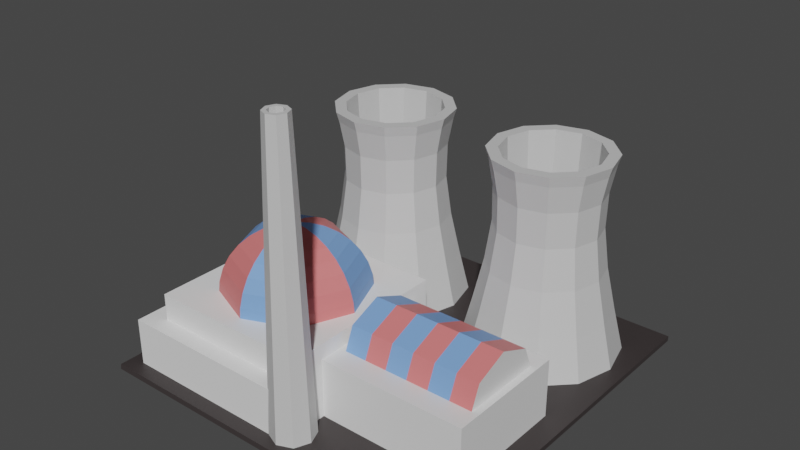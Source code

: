 # Source: PowerPlant.blend  (saved by Blender 2.93.21; exported with 4.5.12 LTS)
import bpy
from mathutils import Matrix  # noqa: F401  (used for matrix-valued properties, if any)

bpy.ops.wm.read_factory_settings(use_empty=True)
scene = bpy.context.scene
scene.name = 'Scene'

# ---- collections
col_collection = bpy.data.collections.new('Collection'); scene.collection.children.link(col_collection)

# ---- materials (node trees are filled in below, after node groups)
mat_material_004 = bpy.data.materials.new('Material.004')
mat_material_004.use_transparent_shadow = False
mat_material_001 = bpy.data.materials.new('Material.001')
mat_material_001.use_transparent_shadow = False
mat_material_002 = bpy.data.materials.new('Material.002')
mat_material_002.use_transparent_shadow = False
mat_material_003 = bpy.data.materials.new('Material.003')
mat_material_003.use_transparent_shadow = False
mat_material_005 = bpy.data.materials.new('Material.005')
mat_material_005.use_transparent_shadow = False
mat_material = bpy.data.materials.new('Material')
mat_material.alpha_threshold = 0.0
mat_material.use_transparent_shadow = False
mat_material.line_color = (0.0, 0.0, 0.0, 1.0)

# ---- material node trees
mat_material_004.use_nodes = True; mat_material_004.node_tree.nodes.clear()
_N = mat_material_004.node_tree.nodes; _L = mat_material_004.node_tree.links
n0 = _N.new('ShaderNodeBsdfPrincipled'); n0.name = 'Principled BSDF'; n0.location = (10, 300)
n0.distribution = 'GGX'
n0.subsurface_method = 'BURLEY'
n0.inputs[0].default_value = (0.03989, 0.03255, 0.03255, 1.0)
n0.inputs[3].default_value = 1.45
n0.inputs[27].default_value = (0.0, 0.0, 0.0, 1.0)
n0.inputs[28].default_value = 1.0
n1 = _N.new('ShaderNodeOutputMaterial'); n1.name = 'Material Output'; n1.location = (300, 300)
_L.new(n0.outputs[0], n1.inputs[0])
n1.is_active_output = True
mat_material_001.use_nodes = True; mat_material_001.node_tree.nodes.clear()
_N = mat_material_001.node_tree.nodes; _L = mat_material_001.node_tree.links
n0 = _N.new('ShaderNodeBsdfPrincipled'); n0.name = 'Principled BSDF'; n0.location = (10, 300)
n0.distribution = 'GGX'
n0.subsurface_method = 'BURLEY'
n0.inputs[0].default_value = (0.7454, 0.1878, 0.1878, 1.0)
n0.inputs[3].default_value = 1.45
n0.inputs[27].default_value = (0.0, 0.0, 0.0, 1.0)
n0.inputs[28].default_value = 1.0
n1 = _N.new('ShaderNodeOutputMaterial'); n1.name = 'Material Output'; n1.location = (300, 300)
_L.new(n0.outputs[0], n1.inputs[0])
n1.is_active_output = True
mat_material_002.use_nodes = True; mat_material_002.node_tree.nodes.clear()
_N = mat_material_002.node_tree.nodes; _L = mat_material_002.node_tree.links
n0 = _N.new('ShaderNodeBsdfPrincipled'); n0.name = 'Principled BSDF'; n0.location = (10, 300)
n0.distribution = 'GGX'
n0.subsurface_method = 'BURLEY'
n0.inputs[0].default_value = (0.1878, 0.3613, 0.7454, 1.0)
n0.inputs[3].default_value = 1.45
n0.inputs[27].default_value = (0.0, 0.0, 0.0, 1.0)
n0.inputs[28].default_value = 1.0
n1 = _N.new('ShaderNodeOutputMaterial'); n1.name = 'Material Output'; n1.location = (300, 300)
_L.new(n0.outputs[0], n1.inputs[0])
n1.is_active_output = True
mat_material_003.use_nodes = True; mat_material_003.node_tree.nodes.clear()
_N = mat_material_003.node_tree.nodes; _L = mat_material_003.node_tree.links
n0 = _N.new('ShaderNodeBsdfPrincipled'); n0.name = 'Principled BSDF'; n0.location = (10, 300)
n0.distribution = 'GGX'
n0.subsurface_method = 'BURLEY'
n0.inputs[0].default_value = (0.855, 0.855, 0.855, 1.0)
n0.inputs[3].default_value = 1.45
n0.inputs[27].default_value = (0.0, 0.0, 0.0, 1.0)
n0.inputs[28].default_value = 1.0
n1 = _N.new('ShaderNodeOutputMaterial'); n1.name = 'Material Output'; n1.location = (300, 300)
_L.new(n0.outputs[0], n1.inputs[0])
n1.is_active_output = True
mat_material_005.use_nodes = True; mat_material_005.node_tree.nodes.clear()
_N = mat_material_005.node_tree.nodes; _L = mat_material_005.node_tree.links
n0 = _N.new('ShaderNodeBsdfPrincipled'); n0.name = 'Principled BSDF'; n0.location = (10, 300)
n0.distribution = 'GGX'
n0.subsurface_method = 'BURLEY'
n0.inputs[0].default_value = (0.6105, 0.6105, 0.6105, 1.0)
n0.inputs[3].default_value = 1.45
n0.inputs[27].default_value = (0.0, 0.0, 0.0, 1.0)
n0.inputs[28].default_value = 1.0
n1 = _N.new('ShaderNodeOutputMaterial'); n1.name = 'Material Output'; n1.location = (300, 300)
_L.new(n0.outputs[0], n1.inputs[0])
n1.is_active_output = True
mat_material.use_nodes = True; mat_material.node_tree.nodes.clear()
_N = mat_material.node_tree.nodes; _L = mat_material.node_tree.links
n0 = _N.new('ShaderNodeOutputMaterial'); n0.name = 'Material Output'; n0.location = (300, 300)
n1 = _N.new('ShaderNodeBsdfPrincipled'); n1.name = 'Principled BSDF'; n1.location = (10, 300)
n1.distribution = 'GGX'
n1.subsurface_method = 'BURLEY'
n1.inputs[2].default_value = 0.4
n1.inputs[3].default_value = 1.45
n1.inputs[27].default_value = (0.0, 0.0, 0.0, 1.0)
n1.inputs[28].default_value = 1.0
_L.new(n1.outputs[0], n0.inputs[0])
n0.is_active_output = True

# ---- world
world_world = bpy.data.worlds.new('World'); scene.world = world_world
world_world.use_nodes = True; world_world.node_tree.nodes.clear()
_N = world_world.node_tree.nodes; _L = world_world.node_tree.links
n0 = _N.new('ShaderNodeOutputWorld'); n0.name = 'World Output'; n0.location = (300, 300)
n1 = _N.new('ShaderNodeBackground'); n1.name = 'Background'; n1.location = (10, 300)
n1.inputs[0].default_value = (0.05088, 0.05088, 0.05088, 1.0)
_L.new(n1.outputs[0], n0.inputs[0])
n0.is_active_output = True
world_world.color = (0.05088, 0.05088, 0.05088)
world_world.use_sun_shadow = False
world_world.sun_shadow_jitter_overblur = 0.0

# ---- meshes
me_plane = bpy.data.meshes.new('Plane')
me_plane.from_pydata([(-1.0, -1.0, 0.0), (1.0, -1.0, 0.0), (-1.0, 1.0, 0.0), (1.0, 1.0, 0.0), (-1.002, 1.006, 0.07585), (-1.002, -0.9945, 0.07585), (0.9983, -0.9945, 0.07585), (0.9983, 1.006, 0.07585)], [], [(0, 2, 3, 1), (5, 6, 7, 4), (1, 3, 7, 6), (2, 0, 5, 4), (3, 2, 4, 7), (0, 1, 6, 5)])
_uv = me_plane.uv_layers.new(name='UVMap')
_uv.uv.foreach_set('vector', [0.0, 0.0, 0.0, 1.0, 1.0, 1.0, 1.0, 0.0, 0.0, 0.0, 1.0, 0.0, 1.0, 1.0, 0.0, 1.0, 1.0, 0.0, 1.0, 1.0, 1.0, 1.0, 1.0, 0.0, 0.0, 1.0, 0.0, 0.0, 0.0, 0.0, 0.0, 1.0, 1.0, 1.0, 0.0, 1.0, 0.0, 1.0, 1.0, 1.0, 0.0, 0.0, 1.0, 0.0, 1.0, 0.0, 0.0, 0.0])
me_plane.materials.append(mat_material_004)
me_plane.use_remesh_fix_poles = True
me_plane.use_remesh_preserve_attributes = False
me_plane.update()
me_cube_001 = bpy.data.meshes.new('Cube.001')
me_cube_001.from_pydata([(-0.8741, -1.03, 0.0), (-0.8741, -1.03, 2.0), (-0.8741, 0.784, 0.0), (-0.8741, 0.784, 2.0), (0.8741, -1.03, 0.0), (0.8741, -1.03, 2.0), (0.8741, 0.784, 0.0), (0.8741, 0.784, 2.0), (0.003203, 0.1654, 3.61), (0.003203, 0.295, 3.438), (0.003203, 0.4087, 3.207), (0.003203, 0.502, 2.926), (0.003203, 0.5713, 2.605), (0.003203, 0.6139, 2.257), (0.003203, 0.6283, 1.894), (0.1067, -0.01816, 3.715), (0.2061, 0.08132, 3.61), (0.2978, 0.173, 3.438), (0.3782, 0.2534, 3.207), (0.4441, 0.3193, 2.926), (0.4931, 0.3683, 2.605), (0.5233, 0.3985, 2.257), (0.5335, 0.4087, 1.894), (0.1495, -0.1216, 3.715), (0.2902, -0.1216, 3.61), (0.4199, -0.1216, 3.438), (0.5335, -0.1216, 3.207), (0.6268, -0.1216, 2.926), (0.6961, -0.1216, 2.605), (0.7387, -0.1216, 2.257), (0.7532, -0.1216, 1.894), (0.1067, -0.2251, 3.715), (0.2061, -0.3245, 3.61), (0.2978, -0.4162, 3.438), (0.3782, -0.4966, 3.207), (0.4441, -0.5625, 2.926), (0.4931, -0.6115, 2.605), (0.5233, -0.6417, 2.257), (0.5335, -0.6519, 1.894), (0.003203, -0.1216, 3.751), (0.003203, -0.2679, 3.715), (0.003203, -0.4086, 3.61), (0.003203, -0.5383, 3.438), (0.003203, -0.6519, 3.207), (0.003203, -0.7452, 2.926), (0.003203, -0.8145, 2.605), (0.003203, -0.8572, 2.257), (0.003203, -0.8716, 1.894), (-0.1003, -0.2251, 3.715), (-0.1997, -0.3245, 3.61), (-0.2914, -0.4162, 3.438), (-0.3718, -0.4966, 3.207), (-0.4377, -0.5625, 2.926), (-0.4867, -0.6115, 2.605), (-0.5169, -0.6417, 2.257), (-0.5271, -0.6519, 1.894), (-0.1431, -0.1216, 3.715), (-0.2838, -0.1216, 3.61), (-0.4134, -0.1216, 3.438), (-0.5271, -0.1216, 3.207), (-0.6204, -0.1216, 2.926), (-0.6897, -0.1216, 2.605), (-0.7323, -0.1216, 2.257), (-0.7468, -0.1216, 1.894), (-0.1003, -0.01816, 3.715), (-0.1997, 0.08132, 3.61), (-0.2914, 0.173, 3.438), (-0.3718, 0.2534, 3.207), (-0.4377, 0.3193, 2.926), (-0.4867, 0.3683, 2.605), (-0.5169, 0.3985, 2.257), (-0.5271, 0.4087, 1.894), (0.003203, 0.0247, 3.715)], [], [(0, 1, 3, 2), (2, 3, 7, 6), (6, 7, 5, 4), (4, 5, 1, 0), (2, 6, 4, 0), (7, 3, 1, 5), (11, 10, 18, 19), (12, 11, 19, 20), (13, 12, 20, 21), (14, 13, 21, 22), (72, 39, 15), (8, 72, 15, 16), (9, 8, 16, 17), (10, 9, 17, 18), (18, 17, 25, 26), (19, 18, 26, 27), (20, 19, 27, 28), (21, 20, 28, 29), (22, 21, 29, 30), (15, 39, 23), (16, 15, 23, 24), (17, 16, 24, 25), (30, 29, 37, 38), (23, 39, 31), (24, 23, 31, 32), (25, 24, 32, 33), (26, 25, 33, 34), (27, 26, 34, 35), (28, 27, 35, 36), (29, 28, 36, 37), (35, 34, 43, 44), (36, 35, 44, 45), (37, 36, 45, 46), (38, 37, 46, 47), (31, 39, 40), (32, 31, 40, 41), (33, 32, 41, 42), (34, 33, 42, 43), (40, 39, 48), (41, 40, 48, 49), (42, 41, 49, 50), (43, 42, 50, 51), (44, 43, 51, 52), (45, 44, 52, 53), (46, 45, 53, 54), (47, 46, 54, 55), (52, 51, 59, 60), (53, 52, 60, 61), (54, 53, 61, 62), (55, 54, 62, 63), (48, 39, 56), (49, 48, 56, 57), (50, 49, 57, 58), (51, 50, 58, 59), (57, 56, 64, 65), (58, 57, 65, 66), (59, 58, 66, 67), (60, 59, 67, 68), (61, 60, 68, 69), (62, 61, 69, 70), (63, 62, 70, 71), (56, 39, 64), (69, 68, 11, 12), (70, 69, 12, 13), (71, 70, 13, 14), (64, 39, 72), (65, 64, 72, 8), (66, 65, 8, 9), (67, 66, 9, 10), (68, 67, 10, 11)])
me_cube_001.polygons.foreach_set('material_index', [2, 2, 2, 2, 0, 2, 0, 0, 0, 0, 0, 0, 0, 0, 1, 1, 1, 1, 1, 1, 1, 1, 0, 0, 0, 0, 0, 0, 0, 0, 1, 1, 1, 1, 1, 1, 1, 1, 0, 0, 0, 0, 0, 0, 0, 0, 1, 1, 1, 1, 1, 1, 1, 1, 0, 0, 0, 0, 0, 0, 0, 0, 1, 1, 1, 1, 1, 1, 1, 1])
_uv = me_cube_001.uv_layers.new(name='UVMap')
_uv.uv.foreach_set('vector', [0.375, 0.0, 0.625, 0.0, 0.625, 0.25, 0.375, 0.25, 0.375, 0.25, 0.625, 0.25, 0.625, 0.5, 0.375, 0.5, 0.375, 0.5, 0.625, 0.5, 0.625, 0.75, 0.375, 0.75, 0.375, 0.75, 0.625, 0.75, 0.625, 1.0, 0.375, 1.0, 0.125, 0.5, 0.375, 0.5, 0.375, 0.75, 0.125, 0.75, 0.625, 0.5, 0.875, 0.5, 0.875, 0.75, 0.625, 0.75, 0.75, 0.6875, 0.75, 0.75, 0.625, 0.75, 0.625, 0.6875, 0.75, 0.625, 0.75, 0.6875, 0.625, 0.6875, 0.625, 0.625, 0.75, 0.5625, 0.75, 0.625, 0.625, 0.625, 0.625, 0.5625, 0.75, 0.5, 0.75, 0.5625, 0.625, 0.5625, 0.625, 0.5, 0.75, 0.9375, 0.6875, 1.0, 0.625, 0.9375, 0.75, 0.875, 0.75, 0.9375, 0.625, 0.9375, 0.625, 0.875, 0.75, 0.8125, 0.75, 0.875, 0.625, 0.875, 0.625, 0.8125, 0.75, 0.75, 0.75, 0.8125, 0.625, 0.8125, 0.625, 0.75, 0.625, 0.75, 0.625, 0.8125, 0.5, 0.8125, 0.5, 0.75, 0.625, 0.6875, 0.625, 0.75, 0.5, 0.75, 0.5, 0.6875, 0.625, 0.625, 0.625, 0.6875, 0.5, 0.6875, 0.5, 0.625, 0.625, 0.5625, 0.625, 0.625, 0.5, 0.625, 0.5, 0.5625, 0.625, 0.5, 0.625, 0.5625, 0.5, 0.5625, 0.5, 0.5, 0.625, 0.9375, 0.5625, 1.0, 0.5, 0.9375, 0.625, 0.875, 0.625, 0.9375, 0.5, 0.9375, 0.5, 0.875, 0.625, 0.8125, 0.625, 0.875, 0.5, 0.875, 0.5, 0.8125, 0.5, 0.5, 0.5, 0.5625, 0.375, 0.5625, 0.375, 0.5, 0.5, 0.9375, 0.4375, 1.0, 0.375, 0.9375, 0.5, 0.875, 0.5, 0.9375, 0.375, 0.9375, 0.375, 0.875, 0.5, 0.8125, 0.5, 0.875, 0.375, 0.875, 0.375, 0.8125, 0.5, 0.75, 0.5, 0.8125, 0.375, 0.8125, 0.375, 0.75, 0.5, 0.6875, 0.5, 0.75, 0.375, 0.75, 0.375, 0.6875, 0.5, 0.625, 0.5, 0.6875, 0.375, 0.6875, 0.375, 0.625, 0.5, 0.5625, 0.5, 0.625, 0.375, 0.625, 0.375, 0.5625, 0.375, 0.6875, 0.375, 0.75, 0.25, 0.75, 0.25, 0.6875, 0.375, 0.625, 0.375, 0.6875, 0.25, 0.6875, 0.25, 0.625, 0.375, 0.5625, 0.375, 0.625, 0.25, 0.625, 0.25, 0.5625, 0.375, 0.5, 0.375, 0.5625, 0.25, 0.5625, 0.25, 0.5, 0.375, 0.9375, 0.3125, 1.0, 0.25, 0.9375, 0.375, 0.875, 0.375, 0.9375, 0.25, 0.9375, 0.25, 0.875, 0.375, 0.8125, 0.375, 0.875, 0.25, 0.875, 0.25, 0.8125, 0.375, 0.75, 0.375, 0.8125, 0.25, 0.8125, 0.25, 0.75, 0.25, 0.9375, 0.1875, 1.0, 0.125, 0.9375, 0.25, 0.875, 0.25, 0.9375, 0.125, 0.9375, 0.125, 0.875, 0.25, 0.8125, 0.25, 0.875, 0.125, 0.875, 0.125, 0.8125, 0.25, 0.75, 0.25, 0.8125, 0.125, 0.8125, 0.125, 0.75, 0.25, 0.6875, 0.25, 0.75, 0.125, 0.75, 0.125, 0.6875, 0.25, 0.625, 0.25, 0.6875, 0.125, 0.6875, 0.125, 0.625, 0.25, 0.5625, 0.25, 0.625, 0.125, 0.625, 0.125, 0.5625, 0.25, 0.5, 0.25, 0.5625, 0.125, 0.5625, 0.125, 0.5, 0.125, 0.6875, 0.125, 0.75, 0.0, 0.75, 0.0, 0.6875, 0.125, 0.625, 0.125, 0.6875, 0.0, 0.6875, 0.0, 0.625, 0.125, 0.5625, 0.125, 0.625, 0.0, 0.625, 0.0, 0.5625, 0.125, 0.5, 0.125, 0.5625, 0.0, 0.5625, 0.0, 0.5, 0.125, 0.9375, 0.0625, 1.0, 5.96e-08, 0.9375, 0.125, 0.875, 0.125, 0.9375, 5.96e-08, 0.9375, 0.0, 0.875, 0.125, 0.8125, 0.125, 0.875, 0.0, 0.875, 0.0, 0.8125, 0.125, 0.75, 0.125, 0.8125, 0.0, 0.8125, 0.0, 0.75, 1.0, 0.875, 1.0, 0.9375, 0.875, 0.9375, 0.875, 0.875, 1.0, 0.8125, 1.0, 0.875, 0.875, 0.875, 0.875, 0.8125, 1.0, 0.75, 1.0, 0.8125, 0.875, 0.8125, 0.875, 0.75, 1.0, 0.6875, 1.0, 0.75, 0.875, 0.75, 0.875, 0.6875, 1.0, 0.625, 1.0, 0.6875, 0.875, 0.6875, 0.875, 0.625, 1.0, 0.5625, 1.0, 0.625, 0.875, 0.625, 0.875, 0.5625, 1.0, 0.5, 1.0, 0.5625, 0.875, 0.5625, 0.875, 0.5, 1.0, 0.9375, 0.9375, 1.0, 0.875, 0.9375, 0.875, 0.625, 0.875, 0.6875, 0.75, 0.6875, 0.75, 0.625, 0.875, 0.5625, 0.875, 0.625, 0.75, 0.625, 0.75, 0.5625, 0.875, 0.5, 0.875, 0.5625, 0.75, 0.5625, 0.75, 0.5, 0.875, 0.9375, 0.8125, 1.0, 0.75, 0.9375, 0.875, 0.875, 0.875, 0.9375, 0.75, 0.9375, 0.75, 0.875, 0.875, 0.8125, 0.875, 0.875, 0.75, 0.875, 0.75, 0.8125, 0.875, 0.75, 0.875, 0.8125, 0.75, 0.8125, 0.75, 0.75, 0.875, 0.6875, 0.875, 0.75, 0.75, 0.75, 0.75, 0.6875])
me_cube_001.materials.append(mat_material_001)
me_cube_001.materials.append(mat_material_002)
me_cube_001.materials.append(mat_material_003)
me_cube_001.materials.append(mat_material_004)
me_cube_001.use_remesh_fix_poles = True
me_cube_001.use_remesh_preserve_attributes = False
me_cube_001.update()
me_cylinder = bpy.data.meshes.new('Cylinder')
me_cylinder.from_pydata([(-1.491e-10, 0.9925, -0.9875), (-5.202e-08, 0.7736, 0.7576), (0.4962, 0.8595, -0.9875), (0.3868, 0.6699, 0.7576), (0.8595, 0.4962, -0.9875), (0.6699, 0.3868, 0.7576), (0.9925, -4.249e-08, -0.9875), (0.7736, 1.155e-08, 0.7576), (0.8595, -0.4962, -0.9875), (0.6699, -0.3868, 0.7576), (0.4962, -0.8595, -0.9875), (0.3868, -0.6699, 0.7576), (-8.692e-08, -0.9925, -0.9875), (-1.196e-07, -0.7736, 0.7576), (-0.4962, -0.8595, -0.9875), (-0.3868, -0.6699, 0.7576), (-0.8595, -0.4962, -0.9875), (-0.6699, -0.3868, 0.7576), (-0.9925, 1.273e-08, -0.9875), (-0.7736, 5.459e-08, 0.7576), (-0.8595, 0.4962, -0.9875), (-0.6699, 0.3868, 0.7576), (-0.4962, 0.8595, -0.9875), (-0.3868, 0.6699, 0.7576), (-7.079e-10, 0.8574, -0.6135), (3.184e-08, 0.7335, -0.2354), (8.55e-09, 0.6611, 0.121), (-2.185e-09, 0.6704, 0.4302), (-2.752e-08, 0.7356, 0.6667), (0.3678, 0.637, 0.6667), (0.3352, 0.5806, 0.4302), (0.3306, 0.5725, 0.121), (0.3667, 0.6352, -0.2354), (0.4287, 0.7425, -0.6135), (0.637, 0.3678, 0.6667), (0.5806, 0.3352, 0.4302), (0.5725, 0.3306, 0.121), (0.6352, 0.3667, -0.2354), (0.7425, 0.4287, -0.6135), (0.7356, -3.404e-08, 0.6667), (0.6704, 1.653e-08, 0.4302), (0.6611, 1.15e-08, 0.121), (0.7335, -2.911e-10, -0.2354), (0.8574, -7.714e-09, -0.6135), (0.637, -0.3678, 0.6667), (0.5806, -0.3352, 0.4302), (0.5725, -0.3306, 0.121), (0.6352, -0.3667, -0.2354), (0.7425, -0.4287, -0.6135), (0.3678, -0.637, 0.6667), (0.3352, -0.5806, 0.4302), (0.3306, -0.5725, 0.121), (0.3667, -0.6352, -0.2354), (0.4287, -0.7425, -0.6135), (-9.183e-08, -0.7356, 0.6667), (-6.079e-08, -0.6704, 0.4302), (-4.925e-08, -0.6611, 0.121), (-3.228e-08, -0.7335, -0.2354), (-7.566e-08, -0.8574, -0.6135), (-0.3678, -0.637, 0.6667), (-0.3352, -0.5806, 0.4302), (-0.3306, -0.5725, 0.121), (-0.3667, -0.6352, -0.2354), (-0.4287, -0.7425, -0.6135), (-0.637, -0.3678, 0.6667), (-0.5806, -0.3352, 0.4302), (-0.5725, -0.3306, 0.121), (-0.6352, -0.3667, -0.2354), (-0.7425, -0.4287, -0.6135), (-0.7356, 6.883e-09, 0.6667), (-0.6704, 5.383e-08, 0.4302), (-0.6611, 4.828e-08, 0.121), (-0.7335, 4.052e-08, -0.2354), (-0.8574, 3.999e-08, -0.6135), (-0.637, 0.3678, 0.6667), (-0.5806, 0.3352, 0.4302), (-0.5725, 0.3306, 0.121), (-0.6352, 0.3667, -0.2354), (-0.7425, 0.4287, -0.6135), (-0.3678, 0.637, 0.6667), (-0.3352, 0.5806, 0.4302), (-0.3306, 0.5725, 0.121), (-0.3667, 0.6352, -0.2354), (-0.4287, 0.7425, -0.6135), (0.3137, 0.5433, 0.7576), (-5.338e-08, 0.6274, 0.7576), (0.5433, 0.3137, 0.7576), (0.6274, -2.418e-08, 0.7576), (0.5433, -0.3137, 0.7576), (0.3137, -0.5433, 0.7576), (-1.082e-07, -0.6274, 0.7576), (-0.3137, -0.5433, 0.7576), (-0.5433, -0.3137, 0.7576), (-0.6274, 1.072e-08, 0.7576), (-0.5433, 0.3137, 0.7576), (-0.3137, 0.5433, 0.7576), (0.252, 0.4365, -0.7808), (8.28e-08, 0.5041, -0.7808), (0.4365, 0.252, -0.7808), (0.5041, 4.004e-09, -0.7808), (0.4365, -0.252, -0.7808), (0.252, -0.4365, -0.7808), (3.873e-08, -0.5041, -0.7808), (-0.252, -0.4365, -0.7808), (-0.4365, -0.252, -0.7808), (-0.5041, 3.205e-08, -0.7808), (-0.4365, 0.252, -0.7808), (-0.252, 0.4365, -0.7808)], [], [(28, 1, 3, 29), (29, 3, 5, 34), (34, 5, 7, 39), (39, 7, 9, 44), (44, 9, 11, 49), (49, 11, 13, 54), (54, 13, 15, 59), (59, 15, 17, 64), (64, 17, 19, 69), (69, 19, 21, 74), (15, 13, 90, 91), (74, 21, 23, 79), (79, 23, 1, 28), (0, 2, 4, 6, 8, 10, 12, 14, 16, 18, 20, 22), (22, 83, 24, 0), (83, 82, 25, 24), (82, 81, 26, 25), (81, 80, 27, 26), (80, 79, 28, 27), (20, 78, 83, 22), (78, 77, 82, 83), (77, 76, 81, 82), (76, 75, 80, 81), (75, 74, 79, 80), (18, 73, 78, 20), (73, 72, 77, 78), (72, 71, 76, 77), (71, 70, 75, 76), (70, 69, 74, 75), (16, 68, 73, 18), (68, 67, 72, 73), (67, 66, 71, 72), (66, 65, 70, 71), (65, 64, 69, 70), (14, 63, 68, 16), (63, 62, 67, 68), (62, 61, 66, 67), (61, 60, 65, 66), (60, 59, 64, 65), (12, 58, 63, 14), (58, 57, 62, 63), (57, 56, 61, 62), (56, 55, 60, 61), (55, 54, 59, 60), (10, 53, 58, 12), (53, 52, 57, 58), (52, 51, 56, 57), (51, 50, 55, 56), (50, 49, 54, 55), (8, 48, 53, 10), (48, 47, 52, 53), (47, 46, 51, 52), (46, 45, 50, 51), (45, 44, 49, 50), (6, 43, 48, 8), (43, 42, 47, 48), (42, 41, 46, 47), (41, 40, 45, 46), (40, 39, 44, 45), (4, 38, 43, 6), (38, 37, 42, 43), (37, 36, 41, 42), (36, 35, 40, 41), (35, 34, 39, 40), (2, 33, 38, 4), (33, 32, 37, 38), (32, 31, 36, 37), (31, 30, 35, 36), (30, 29, 34, 35), (0, 24, 33, 2), (24, 25, 32, 33), (25, 26, 31, 32), (26, 27, 30, 31), (27, 28, 29, 30), (84, 85, 97, 96), (13, 11, 89, 90), (11, 9, 88, 89), (9, 7, 87, 88), (1, 23, 95, 85), (3, 1, 85, 84), (7, 5, 86, 87), (23, 21, 94, 95), (5, 3, 84, 86), (21, 19, 93, 94), (19, 17, 92, 93), (17, 15, 91, 92), (96, 97, 107, 106, 105, 104, 103, 102, 101, 100, 99, 98), (92, 91, 103, 104), (89, 88, 100, 101), (85, 95, 107, 97), (86, 84, 96, 98), (93, 92, 104, 105), (90, 89, 101, 102), (87, 86, 98, 99), (94, 93, 105, 106), (91, 90, 102, 103), (88, 87, 99, 100), (95, 94, 106, 107)])
_uv = me_cylinder.uv_layers.new(name='UVMap')
_uv.uv.foreach_set('vector', [1.0, 0.9167, 1.0, 1.0, 0.9167, 1.0, 0.9167, 0.9167, 0.9167, 0.9167, 0.9167, 1.0, 0.8333, 1.0, 0.8333, 0.9167, 0.8333, 0.9167, 0.8333, 1.0, 0.75, 1.0, 0.75, 0.9167, 0.75, 0.9167, 0.75, 1.0, 0.6667, 1.0, 0.6667, 0.9167, 0.6667, 0.9167, 0.6667, 1.0, 0.5833, 1.0, 0.5833, 0.9167, 0.5833, 0.9167, 0.5833, 1.0, 0.5, 1.0, 0.5, 0.9167, 0.5, 0.9167, 0.5, 1.0, 0.4167, 1.0, 0.4167, 0.9167, 0.4167, 0.9167, 0.4167, 1.0, 0.3333, 1.0, 0.3333, 0.9167, 0.3333, 0.9167, 0.3333, 1.0, 0.25, 1.0, 0.25, 0.9167, 0.25, 0.9167, 0.25, 1.0, 0.1667, 1.0, 0.1667, 0.9167, 0.4167, 1.0, 0.5, 1.0, 0.5, 1.0, 0.4167, 1.0, 0.1667, 0.9167, 0.1667, 1.0, 0.08333, 1.0, 0.08333, 0.9167, 0.08333, 0.9167, 0.08333, 1.0, 7.451e-08, 1.0, 7.451e-08, 0.9167, 0.75, 0.49, 0.87, 0.4578, 0.9578, 0.37, 0.99, 0.25, 0.9578, 0.13, 0.87, 0.04215, 0.75, 0.01, 0.63, 0.04215, 0.5422, 0.13, 0.51, 0.25, 0.5422, 0.37, 0.63, 0.4578, 0.08333, 0.5, 0.08333, 0.5833, 7.451e-08, 0.5833, 7.451e-08, 0.5, 0.08333, 0.5833, 0.08333, 0.6667, 7.451e-08, 0.6667, 7.451e-08, 0.5833, 0.08333, 0.6667, 0.08333, 0.75, 7.451e-08, 0.75, 7.451e-08, 0.6667, 0.08333, 0.75, 0.08333, 0.8333, 7.451e-08, 0.8333, 7.451e-08, 0.75, 0.08333, 0.8333, 0.08333, 0.9167, 7.451e-08, 0.9167, 7.451e-08, 0.8333, 0.1667, 0.5, 0.1667, 0.5833, 0.08333, 0.5833, 0.08333, 0.5, 0.1667, 0.5833, 0.1667, 0.6667, 0.08333, 0.6667, 0.08333, 0.5833, 0.1667, 0.6667, 0.1667, 0.75, 0.08333, 0.75, 0.08333, 0.6667, 0.1667, 0.75, 0.1667, 0.8333, 0.08333, 0.8333, 0.08333, 0.75, 0.1667, 0.8333, 0.1667, 0.9167, 0.08333, 0.9167, 0.08333, 0.8333, 0.25, 0.5, 0.25, 0.5833, 0.1667, 0.5833, 0.1667, 0.5, 0.25, 0.5833, 0.25, 0.6667, 0.1667, 0.6667, 0.1667, 0.5833, 0.25, 0.6667, 0.25, 0.75, 0.1667, 0.75, 0.1667, 0.6667, 0.25, 0.75, 0.25, 0.8333, 0.1667, 0.8333, 0.1667, 0.75, 0.25, 0.8333, 0.25, 0.9167, 0.1667, 0.9167, 0.1667, 0.8333, 0.3333, 0.5, 0.3333, 0.5833, 0.25, 0.5833, 0.25, 0.5, 0.3333, 0.5833, 0.3333, 0.6667, 0.25, 0.6667, 0.25, 0.5833, 0.3333, 0.6667, 0.3333, 0.75, 0.25, 0.75, 0.25, 0.6667, 0.3333, 0.75, 0.3333, 0.8333, 0.25, 0.8333, 0.25, 0.75, 0.3333, 0.8333, 0.3333, 0.9167, 0.25, 0.9167, 0.25, 0.8333, 0.4167, 0.5, 0.4167, 0.5833, 0.3333, 0.5833, 0.3333, 0.5, 0.4167, 0.5833, 0.4167, 0.6667, 0.3333, 0.6667, 0.3333, 0.5833, 0.4167, 0.6667, 0.4167, 0.75, 0.3333, 0.75, 0.3333, 0.6667, 0.4167, 0.75, 0.4167, 0.8333, 0.3333, 0.8333, 0.3333, 0.75, 0.4167, 0.8333, 0.4167, 0.9167, 0.3333, 0.9167, 0.3333, 0.8333, 0.5, 0.5, 0.5, 0.5833, 0.4167, 0.5833, 0.4167, 0.5, 0.5, 0.5833, 0.5, 0.6667, 0.4167, 0.6667, 0.4167, 0.5833, 0.5, 0.6667, 0.5, 0.75, 0.4167, 0.75, 0.4167, 0.6667, 0.5, 0.75, 0.5, 0.8333, 0.4167, 0.8333, 0.4167, 0.75, 0.5, 0.8333, 0.5, 0.9167, 0.4167, 0.9167, 0.4167, 0.8333, 0.5833, 0.5, 0.5833, 0.5833, 0.5, 0.5833, 0.5, 0.5, 0.5833, 0.5833, 0.5833, 0.6667, 0.5, 0.6667, 0.5, 0.5833, 0.5833, 0.6667, 0.5833, 0.75, 0.5, 0.75, 0.5, 0.6667, 0.5833, 0.75, 0.5833, 0.8333, 0.5, 0.8333, 0.5, 0.75, 0.5833, 0.8333, 0.5833, 0.9167, 0.5, 0.9167, 0.5, 0.8333, 0.6667, 0.5, 0.6667, 0.5833, 0.5833, 0.5833, 0.5833, 0.5, 0.6667, 0.5833, 0.6667, 0.6667, 0.5833, 0.6667, 0.5833, 0.5833, 0.6667, 0.6667, 0.6667, 0.75, 0.5833, 0.75, 0.5833, 0.6667, 0.6667, 0.75, 0.6667, 0.8333, 0.5833, 0.8333, 0.5833, 0.75, 0.6667, 0.8333, 0.6667, 0.9167, 0.5833, 0.9167, 0.5833, 0.8333, 0.75, 0.5, 0.75, 0.5833, 0.6667, 0.5833, 0.6667, 0.5, 0.75, 0.5833, 0.75, 0.6667, 0.6667, 0.6667, 0.6667, 0.5833, 0.75, 0.6667, 0.75, 0.75, 0.6667, 0.75, 0.6667, 0.6667, 0.75, 0.75, 0.75, 0.8333, 0.6667, 0.8333, 0.6667, 0.75, 0.75, 0.8333, 0.75, 0.9167, 0.6667, 0.9167, 0.6667, 0.8333, 0.8333, 0.5, 0.8333, 0.5833, 0.75, 0.5833, 0.75, 0.5, 0.8333, 0.5833, 0.8333, 0.6667, 0.75, 0.6667, 0.75, 0.5833, 0.8333, 0.6667, 0.8333, 0.75, 0.75, 0.75, 0.75, 0.6667, 0.8333, 0.75, 0.8333, 0.8333, 0.75, 0.8333, 0.75, 0.75, 0.8333, 0.8333, 0.8333, 0.9167, 0.75, 0.9167, 0.75, 0.8333, 0.9167, 0.5, 0.9167, 0.5833, 0.8333, 0.5833, 0.8333, 0.5, 0.9167, 0.5833, 0.9167, 0.6667, 0.8333, 0.6667, 0.8333, 0.5833, 0.9167, 0.6667, 0.9167, 0.75, 0.8333, 0.75, 0.8333, 0.6667, 0.9167, 0.75, 0.9167, 0.8333, 0.8333, 0.8333, 0.8333, 0.75, 0.9167, 0.8333, 0.9167, 0.9167, 0.8333, 0.9167, 0.8333, 0.8333, 1.0, 0.5, 1.0, 0.5833, 0.9167, 0.5833, 0.9167, 0.5, 1.0, 0.5833, 1.0, 0.6667, 0.9167, 0.6667, 0.9167, 0.5833, 1.0, 0.6667, 1.0, 0.75, 0.9167, 0.75, 0.9167, 0.6667, 1.0, 0.75, 1.0, 0.8333, 0.9167, 0.8333, 0.9167, 0.75, 1.0, 0.8333, 1.0, 0.9167, 0.9167, 0.9167, 0.9167, 0.8333, 0.9167, 1.0, 1.0, 1.0, 1.0, 1.0, 0.9167, 1.0, 0.5, 1.0, 0.5833, 1.0, 0.5833, 1.0, 0.5, 1.0, 0.5833, 1.0, 0.6667, 1.0, 0.6667, 1.0, 0.5833, 1.0, 0.6667, 1.0, 0.75, 1.0, 0.75, 1.0, 0.6667, 1.0, 7.451e-08, 1.0, 0.08333, 1.0, 0.08333, 1.0, 7.451e-08, 1.0, 0.9167, 1.0, 1.0, 1.0, 1.0, 1.0, 0.9167, 1.0, 0.75, 1.0, 0.8333, 1.0, 0.8333, 1.0, 0.75, 1.0, 0.08333, 1.0, 0.1667, 1.0, 0.1667, 1.0, 0.08333, 1.0, 0.8333, 1.0, 0.9167, 1.0, 0.9167, 1.0, 0.8333, 1.0, 0.1667, 1.0, 0.25, 1.0, 0.25, 1.0, 0.1667, 1.0, 0.25, 1.0, 0.3333, 1.0, 0.3333, 1.0, 0.25, 1.0, 0.3333, 1.0, 0.4167, 1.0, 0.4167, 1.0, 0.3333, 1.0, 0.37, 0.4578, 0.25, 0.49, 0.13, 0.4578, 0.04215, 0.37, 0.01, 0.25, 0.04215, 0.13, 0.13, 0.04215, 0.25, 0.01, 0.37, 0.04215, 0.4578, 0.13, 0.49, 0.25, 0.4578, 0.37, 0.3333, 1.0, 0.4167, 1.0, 0.4167, 1.0, 0.3333, 1.0, 0.5833, 1.0, 0.6667, 1.0, 0.6667, 1.0, 0.5833, 1.0, 7.451e-08, 1.0, 0.08333, 1.0, 0.08333, 1.0, 7.451e-08, 1.0, 0.8333, 1.0, 0.9167, 1.0, 0.9167, 1.0, 0.8333, 1.0, 0.25, 1.0, 0.3333, 1.0, 0.3333, 1.0, 0.25, 1.0, 0.5, 1.0, 0.5833, 1.0, 0.5833, 1.0, 0.5, 1.0, 0.75, 1.0, 0.8333, 1.0, 0.8333, 1.0, 0.75, 1.0, 0.1667, 1.0, 0.25, 1.0, 0.25, 1.0, 0.1667, 1.0, 0.4167, 1.0, 0.5, 1.0, 0.5, 1.0, 0.4167, 1.0, 0.6667, 1.0, 0.75, 1.0, 0.75, 1.0, 0.6667, 1.0, 0.08333, 1.0, 0.1667, 1.0, 0.1667, 1.0, 0.08333, 1.0])
me_cylinder.materials.append(mat_material_005)
me_cylinder.use_remesh_fix_poles = True
me_cylinder.use_remesh_preserve_attributes = False
me_cylinder.update()
me_cylinder_002 = bpy.data.meshes.new('Cylinder.002')
me_cylinder_002.from_pydata([(-1.491e-10, 0.9925, -0.9875), (-5.202e-08, 0.7736, 0.7576), (0.4962, 0.8595, -0.9875), (0.3868, 0.6699, 0.7576), (0.8595, 0.4962, -0.9875), (0.6699, 0.3868, 0.7576), (0.9925, -4.249e-08, -0.9875), (0.7736, 1.155e-08, 0.7576), (0.8595, -0.4962, -0.9875), (0.6699, -0.3868, 0.7576), (0.4962, -0.8595, -0.9875), (0.3868, -0.6699, 0.7576), (-8.692e-08, -0.9925, -0.9875), (-1.196e-07, -0.7736, 0.7576), (-0.4962, -0.8595, -0.9875), (-0.3868, -0.6699, 0.7576), (-0.8595, -0.4962, -0.9875), (-0.6699, -0.3868, 0.7576), (-0.9925, 1.273e-08, -0.9875), (-0.7736, 5.459e-08, 0.7576), (-0.8595, 0.4962, -0.9875), (-0.6699, 0.3868, 0.7576), (-0.4962, 0.8595, -0.9875), (-0.3868, 0.6699, 0.7576), (-7.079e-10, 0.8574, -0.6135), (3.184e-08, 0.7335, -0.2354), (8.55e-09, 0.6611, 0.121), (-2.185e-09, 0.6704, 0.4302), (-2.752e-08, 0.7356, 0.6667), (0.3678, 0.637, 0.6667), (0.3352, 0.5806, 0.4302), (0.3306, 0.5725, 0.121), (0.3667, 0.6352, -0.2354), (0.4287, 0.7425, -0.6135), (0.637, 0.3678, 0.6667), (0.5806, 0.3352, 0.4302), (0.5725, 0.3306, 0.121), (0.6352, 0.3667, -0.2354), (0.7425, 0.4287, -0.6135), (0.7356, -3.404e-08, 0.6667), (0.6704, 1.653e-08, 0.4302), (0.6611, 1.15e-08, 0.121), (0.7335, -2.911e-10, -0.2354), (0.8574, -7.714e-09, -0.6135), (0.637, -0.3678, 0.6667), (0.5806, -0.3352, 0.4302), (0.5725, -0.3306, 0.121), (0.6352, -0.3667, -0.2354), (0.7425, -0.4287, -0.6135), (0.3678, -0.637, 0.6667), (0.3352, -0.5806, 0.4302), (0.3306, -0.5725, 0.121), (0.3667, -0.6352, -0.2354), (0.4287, -0.7425, -0.6135), (-9.183e-08, -0.7356, 0.6667), (-6.079e-08, -0.6704, 0.4302), (-4.925e-08, -0.6611, 0.121), (-3.228e-08, -0.7335, -0.2354), (-7.566e-08, -0.8574, -0.6135), (-0.3678, -0.637, 0.6667), (-0.3352, -0.5806, 0.4302), (-0.3306, -0.5725, 0.121), (-0.3667, -0.6352, -0.2354), (-0.4287, -0.7425, -0.6135), (-0.637, -0.3678, 0.6667), (-0.5806, -0.3352, 0.4302), (-0.5725, -0.3306, 0.121), (-0.6352, -0.3667, -0.2354), (-0.7425, -0.4287, -0.6135), (-0.7356, 6.883e-09, 0.6667), (-0.6704, 5.383e-08, 0.4302), (-0.6611, 4.828e-08, 0.121), (-0.7335, 4.052e-08, -0.2354), (-0.8574, 3.999e-08, -0.6135), (-0.637, 0.3678, 0.6667), (-0.5806, 0.3352, 0.4302), (-0.5725, 0.3306, 0.121), (-0.6352, 0.3667, -0.2354), (-0.7425, 0.4287, -0.6135), (-0.3678, 0.637, 0.6667), (-0.3352, 0.5806, 0.4302), (-0.3306, 0.5725, 0.121), (-0.3667, 0.6352, -0.2354), (-0.4287, 0.7425, -0.6135), (0.3137, 0.5433, 0.7576), (-5.338e-08, 0.6274, 0.7576), (0.5433, 0.3137, 0.7576), (0.6274, -2.418e-08, 0.7576), (0.5433, -0.3137, 0.7576), (0.3137, -0.5433, 0.7576), (-1.082e-07, -0.6274, 0.7576), (-0.3137, -0.5433, 0.7576), (-0.5433, -0.3137, 0.7576), (-0.6274, 1.072e-08, 0.7576), (-0.5433, 0.3137, 0.7576), (-0.3137, 0.5433, 0.7576), (0.252, 0.4365, -0.7808), (8.28e-08, 0.5041, -0.7808), (0.4365, 0.252, -0.7808), (0.5041, 4.004e-09, -0.7808), (0.4365, -0.252, -0.7808), (0.252, -0.4365, -0.7808), (3.873e-08, -0.5041, -0.7808), (-0.252, -0.4365, -0.7808), (-0.4365, -0.252, -0.7808), (-0.5041, 3.205e-08, -0.7808), (-0.4365, 0.252, -0.7808), (-0.252, 0.4365, -0.7808)], [], [(28, 1, 3, 29), (29, 3, 5, 34), (34, 5, 7, 39), (39, 7, 9, 44), (44, 9, 11, 49), (49, 11, 13, 54), (54, 13, 15, 59), (59, 15, 17, 64), (64, 17, 19, 69), (69, 19, 21, 74), (15, 13, 90, 91), (74, 21, 23, 79), (79, 23, 1, 28), (0, 2, 4, 6, 8, 10, 12, 14, 16, 18, 20, 22), (22, 83, 24, 0), (83, 82, 25, 24), (82, 81, 26, 25), (81, 80, 27, 26), (80, 79, 28, 27), (20, 78, 83, 22), (78, 77, 82, 83), (77, 76, 81, 82), (76, 75, 80, 81), (75, 74, 79, 80), (18, 73, 78, 20), (73, 72, 77, 78), (72, 71, 76, 77), (71, 70, 75, 76), (70, 69, 74, 75), (16, 68, 73, 18), (68, 67, 72, 73), (67, 66, 71, 72), (66, 65, 70, 71), (65, 64, 69, 70), (14, 63, 68, 16), (63, 62, 67, 68), (62, 61, 66, 67), (61, 60, 65, 66), (60, 59, 64, 65), (12, 58, 63, 14), (58, 57, 62, 63), (57, 56, 61, 62), (56, 55, 60, 61), (55, 54, 59, 60), (10, 53, 58, 12), (53, 52, 57, 58), (52, 51, 56, 57), (51, 50, 55, 56), (50, 49, 54, 55), (8, 48, 53, 10), (48, 47, 52, 53), (47, 46, 51, 52), (46, 45, 50, 51), (45, 44, 49, 50), (6, 43, 48, 8), (43, 42, 47, 48), (42, 41, 46, 47), (41, 40, 45, 46), (40, 39, 44, 45), (4, 38, 43, 6), (38, 37, 42, 43), (37, 36, 41, 42), (36, 35, 40, 41), (35, 34, 39, 40), (2, 33, 38, 4), (33, 32, 37, 38), (32, 31, 36, 37), (31, 30, 35, 36), (30, 29, 34, 35), (0, 24, 33, 2), (24, 25, 32, 33), (25, 26, 31, 32), (26, 27, 30, 31), (27, 28, 29, 30), (84, 85, 97, 96), (13, 11, 89, 90), (11, 9, 88, 89), (9, 7, 87, 88), (1, 23, 95, 85), (3, 1, 85, 84), (7, 5, 86, 87), (23, 21, 94, 95), (5, 3, 84, 86), (21, 19, 93, 94), (19, 17, 92, 93), (17, 15, 91, 92), (96, 97, 107, 106, 105, 104, 103, 102, 101, 100, 99, 98), (92, 91, 103, 104), (89, 88, 100, 101), (85, 95, 107, 97), (86, 84, 96, 98), (93, 92, 104, 105), (90, 89, 101, 102), (87, 86, 98, 99), (94, 93, 105, 106), (91, 90, 102, 103), (88, 87, 99, 100), (95, 94, 106, 107)])
_uv = me_cylinder_002.uv_layers.new(name='UVMap')
_uv.uv.foreach_set('vector', [1.0, 0.9167, 1.0, 1.0, 0.9167, 1.0, 0.9167, 0.9167, 0.9167, 0.9167, 0.9167, 1.0, 0.8333, 1.0, 0.8333, 0.9167, 0.8333, 0.9167, 0.8333, 1.0, 0.75, 1.0, 0.75, 0.9167, 0.75, 0.9167, 0.75, 1.0, 0.6667, 1.0, 0.6667, 0.9167, 0.6667, 0.9167, 0.6667, 1.0, 0.5833, 1.0, 0.5833, 0.9167, 0.5833, 0.9167, 0.5833, 1.0, 0.5, 1.0, 0.5, 0.9167, 0.5, 0.9167, 0.5, 1.0, 0.4167, 1.0, 0.4167, 0.9167, 0.4167, 0.9167, 0.4167, 1.0, 0.3333, 1.0, 0.3333, 0.9167, 0.3333, 0.9167, 0.3333, 1.0, 0.25, 1.0, 0.25, 0.9167, 0.25, 0.9167, 0.25, 1.0, 0.1667, 1.0, 0.1667, 0.9167, 0.4167, 1.0, 0.5, 1.0, 0.5, 1.0, 0.4167, 1.0, 0.1667, 0.9167, 0.1667, 1.0, 0.08333, 1.0, 0.08333, 0.9167, 0.08333, 0.9167, 0.08333, 1.0, 7.451e-08, 1.0, 7.451e-08, 0.9167, 0.75, 0.49, 0.87, 0.4578, 0.9578, 0.37, 0.99, 0.25, 0.9578, 0.13, 0.87, 0.04215, 0.75, 0.01, 0.63, 0.04215, 0.5422, 0.13, 0.51, 0.25, 0.5422, 0.37, 0.63, 0.4578, 0.08333, 0.5, 0.08333, 0.5833, 7.451e-08, 0.5833, 7.451e-08, 0.5, 0.08333, 0.5833, 0.08333, 0.6667, 7.451e-08, 0.6667, 7.451e-08, 0.5833, 0.08333, 0.6667, 0.08333, 0.75, 7.451e-08, 0.75, 7.451e-08, 0.6667, 0.08333, 0.75, 0.08333, 0.8333, 7.451e-08, 0.8333, 7.451e-08, 0.75, 0.08333, 0.8333, 0.08333, 0.9167, 7.451e-08, 0.9167, 7.451e-08, 0.8333, 0.1667, 0.5, 0.1667, 0.5833, 0.08333, 0.5833, 0.08333, 0.5, 0.1667, 0.5833, 0.1667, 0.6667, 0.08333, 0.6667, 0.08333, 0.5833, 0.1667, 0.6667, 0.1667, 0.75, 0.08333, 0.75, 0.08333, 0.6667, 0.1667, 0.75, 0.1667, 0.8333, 0.08333, 0.8333, 0.08333, 0.75, 0.1667, 0.8333, 0.1667, 0.9167, 0.08333, 0.9167, 0.08333, 0.8333, 0.25, 0.5, 0.25, 0.5833, 0.1667, 0.5833, 0.1667, 0.5, 0.25, 0.5833, 0.25, 0.6667, 0.1667, 0.6667, 0.1667, 0.5833, 0.25, 0.6667, 0.25, 0.75, 0.1667, 0.75, 0.1667, 0.6667, 0.25, 0.75, 0.25, 0.8333, 0.1667, 0.8333, 0.1667, 0.75, 0.25, 0.8333, 0.25, 0.9167, 0.1667, 0.9167, 0.1667, 0.8333, 0.3333, 0.5, 0.3333, 0.5833, 0.25, 0.5833, 0.25, 0.5, 0.3333, 0.5833, 0.3333, 0.6667, 0.25, 0.6667, 0.25, 0.5833, 0.3333, 0.6667, 0.3333, 0.75, 0.25, 0.75, 0.25, 0.6667, 0.3333, 0.75, 0.3333, 0.8333, 0.25, 0.8333, 0.25, 0.75, 0.3333, 0.8333, 0.3333, 0.9167, 0.25, 0.9167, 0.25, 0.8333, 0.4167, 0.5, 0.4167, 0.5833, 0.3333, 0.5833, 0.3333, 0.5, 0.4167, 0.5833, 0.4167, 0.6667, 0.3333, 0.6667, 0.3333, 0.5833, 0.4167, 0.6667, 0.4167, 0.75, 0.3333, 0.75, 0.3333, 0.6667, 0.4167, 0.75, 0.4167, 0.8333, 0.3333, 0.8333, 0.3333, 0.75, 0.4167, 0.8333, 0.4167, 0.9167, 0.3333, 0.9167, 0.3333, 0.8333, 0.5, 0.5, 0.5, 0.5833, 0.4167, 0.5833, 0.4167, 0.5, 0.5, 0.5833, 0.5, 0.6667, 0.4167, 0.6667, 0.4167, 0.5833, 0.5, 0.6667, 0.5, 0.75, 0.4167, 0.75, 0.4167, 0.6667, 0.5, 0.75, 0.5, 0.8333, 0.4167, 0.8333, 0.4167, 0.75, 0.5, 0.8333, 0.5, 0.9167, 0.4167, 0.9167, 0.4167, 0.8333, 0.5833, 0.5, 0.5833, 0.5833, 0.5, 0.5833, 0.5, 0.5, 0.5833, 0.5833, 0.5833, 0.6667, 0.5, 0.6667, 0.5, 0.5833, 0.5833, 0.6667, 0.5833, 0.75, 0.5, 0.75, 0.5, 0.6667, 0.5833, 0.75, 0.5833, 0.8333, 0.5, 0.8333, 0.5, 0.75, 0.5833, 0.8333, 0.5833, 0.9167, 0.5, 0.9167, 0.5, 0.8333, 0.6667, 0.5, 0.6667, 0.5833, 0.5833, 0.5833, 0.5833, 0.5, 0.6667, 0.5833, 0.6667, 0.6667, 0.5833, 0.6667, 0.5833, 0.5833, 0.6667, 0.6667, 0.6667, 0.75, 0.5833, 0.75, 0.5833, 0.6667, 0.6667, 0.75, 0.6667, 0.8333, 0.5833, 0.8333, 0.5833, 0.75, 0.6667, 0.8333, 0.6667, 0.9167, 0.5833, 0.9167, 0.5833, 0.8333, 0.75, 0.5, 0.75, 0.5833, 0.6667, 0.5833, 0.6667, 0.5, 0.75, 0.5833, 0.75, 0.6667, 0.6667, 0.6667, 0.6667, 0.5833, 0.75, 0.6667, 0.75, 0.75, 0.6667, 0.75, 0.6667, 0.6667, 0.75, 0.75, 0.75, 0.8333, 0.6667, 0.8333, 0.6667, 0.75, 0.75, 0.8333, 0.75, 0.9167, 0.6667, 0.9167, 0.6667, 0.8333, 0.8333, 0.5, 0.8333, 0.5833, 0.75, 0.5833, 0.75, 0.5, 0.8333, 0.5833, 0.8333, 0.6667, 0.75, 0.6667, 0.75, 0.5833, 0.8333, 0.6667, 0.8333, 0.75, 0.75, 0.75, 0.75, 0.6667, 0.8333, 0.75, 0.8333, 0.8333, 0.75, 0.8333, 0.75, 0.75, 0.8333, 0.8333, 0.8333, 0.9167, 0.75, 0.9167, 0.75, 0.8333, 0.9167, 0.5, 0.9167, 0.5833, 0.8333, 0.5833, 0.8333, 0.5, 0.9167, 0.5833, 0.9167, 0.6667, 0.8333, 0.6667, 0.8333, 0.5833, 0.9167, 0.6667, 0.9167, 0.75, 0.8333, 0.75, 0.8333, 0.6667, 0.9167, 0.75, 0.9167, 0.8333, 0.8333, 0.8333, 0.8333, 0.75, 0.9167, 0.8333, 0.9167, 0.9167, 0.8333, 0.9167, 0.8333, 0.8333, 1.0, 0.5, 1.0, 0.5833, 0.9167, 0.5833, 0.9167, 0.5, 1.0, 0.5833, 1.0, 0.6667, 0.9167, 0.6667, 0.9167, 0.5833, 1.0, 0.6667, 1.0, 0.75, 0.9167, 0.75, 0.9167, 0.6667, 1.0, 0.75, 1.0, 0.8333, 0.9167, 0.8333, 0.9167, 0.75, 1.0, 0.8333, 1.0, 0.9167, 0.9167, 0.9167, 0.9167, 0.8333, 0.9167, 1.0, 1.0, 1.0, 1.0, 1.0, 0.9167, 1.0, 0.5, 1.0, 0.5833, 1.0, 0.5833, 1.0, 0.5, 1.0, 0.5833, 1.0, 0.6667, 1.0, 0.6667, 1.0, 0.5833, 1.0, 0.6667, 1.0, 0.75, 1.0, 0.75, 1.0, 0.6667, 1.0, 7.451e-08, 1.0, 0.08333, 1.0, 0.08333, 1.0, 7.451e-08, 1.0, 0.9167, 1.0, 1.0, 1.0, 1.0, 1.0, 0.9167, 1.0, 0.75, 1.0, 0.8333, 1.0, 0.8333, 1.0, 0.75, 1.0, 0.08333, 1.0, 0.1667, 1.0, 0.1667, 1.0, 0.08333, 1.0, 0.8333, 1.0, 0.9167, 1.0, 0.9167, 1.0, 0.8333, 1.0, 0.1667, 1.0, 0.25, 1.0, 0.25, 1.0, 0.1667, 1.0, 0.25, 1.0, 0.3333, 1.0, 0.3333, 1.0, 0.25, 1.0, 0.3333, 1.0, 0.4167, 1.0, 0.4167, 1.0, 0.3333, 1.0, 0.37, 0.4578, 0.25, 0.49, 0.13, 0.4578, 0.04215, 0.37, 0.01, 0.25, 0.04215, 0.13, 0.13, 0.04215, 0.25, 0.01, 0.37, 0.04215, 0.4578, 0.13, 0.49, 0.25, 0.4578, 0.37, 0.3333, 1.0, 0.4167, 1.0, 0.4167, 1.0, 0.3333, 1.0, 0.5833, 1.0, 0.6667, 1.0, 0.6667, 1.0, 0.5833, 1.0, 7.451e-08, 1.0, 0.08333, 1.0, 0.08333, 1.0, 7.451e-08, 1.0, 0.8333, 1.0, 0.9167, 1.0, 0.9167, 1.0, 0.8333, 1.0, 0.25, 1.0, 0.3333, 1.0, 0.3333, 1.0, 0.25, 1.0, 0.5, 1.0, 0.5833, 1.0, 0.5833, 1.0, 0.5, 1.0, 0.75, 1.0, 0.8333, 1.0, 0.8333, 1.0, 0.75, 1.0, 0.1667, 1.0, 0.25, 1.0, 0.25, 1.0, 0.1667, 1.0, 0.4167, 1.0, 0.5, 1.0, 0.5, 1.0, 0.4167, 1.0, 0.6667, 1.0, 0.75, 1.0, 0.75, 1.0, 0.6667, 1.0, 0.08333, 1.0, 0.1667, 1.0, 0.1667, 1.0, 0.08333, 1.0])
me_cylinder_002.materials.append(mat_material_005)
me_cylinder_002.use_remesh_fix_poles = True
me_cylinder_002.use_remesh_preserve_attributes = False
me_cylinder_002.update()
me_cube_002 = bpy.data.meshes.new('Cube.002')
me_cube_002.from_pydata([(-1.0, -0.7262, -1.0), (-1.0, -0.7262, 1.0), (-1.0, 1.0, -1.0), (-1.0, 1.0, 1.0), (1.0, -0.7262, -1.0), (1.0, -0.7262, 1.0), (1.0, 1.0, -1.0), (1.0, 1.0, 1.0)], [], [(0, 1, 3, 2), (2, 3, 7, 6), (6, 7, 5, 4), (4, 5, 1, 0), (2, 6, 4, 0), (7, 3, 1, 5)])
_uv = me_cube_002.uv_layers.new(name='UVMap')
_uv.uv.foreach_set('vector', [0.375, 0.0, 0.625, 0.0, 0.625, 0.25, 0.375, 0.25, 0.375, 0.25, 0.625, 0.25, 0.625, 0.5, 0.375, 0.5, 0.375, 0.5, 0.625, 0.5, 0.625, 0.75, 0.375, 0.75, 0.375, 0.75, 0.625, 0.75, 0.625, 1.0, 0.375, 1.0, 0.125, 0.5, 0.375, 0.5, 0.375, 0.75, 0.125, 0.75, 0.625, 0.5, 0.875, 0.5, 0.875, 0.75, 0.625, 0.75])
me_cube_002.use_remesh_fix_poles = True
me_cube_002.use_remesh_preserve_attributes = False
me_cube_002.update()
me_cylinder_003 = bpy.data.meshes.new('Cylinder.003')
me_cylinder_003.from_pydata([(0.0, 1.0, -1.0), (0.0, 0.5269, 10.86), (0.7071, 0.7071, -1.0), (0.3726, 0.3726, 10.86), (1.0, -4.371e-08, -1.0), (0.5269, 3.336e-08, 10.86), (0.7071, -0.7071, -1.0), (0.3726, -0.3726, 10.86), (-8.742e-08, -1.0, -1.0), (-4.606e-08, -0.5269, 10.86), (-0.7071, -0.7071, -1.0), (-0.3726, -0.3726, 10.86), (-1.0, 1.192e-08, -1.0), (-0.5269, 6.268e-08, 10.86), (-0.7071, 0.7071, -1.0), (-0.3726, 0.3726, 10.86), (0.2392, 0.2392, 10.86), (0.0, 0.3383, 10.86), (0.3383, 6.41e-08, 10.86), (0.2392, -0.2392, 10.86), (-2.957e-08, -0.3383, 10.86), (-0.2392, -0.2392, 10.86), (-0.3383, 8.292e-08, 10.86), (-0.2392, 0.2392, 10.86), (0.2392, 0.2392, 7.043), (-2.816e-06, 0.3383, 7.043), (0.3383, 6.41e-08, 7.043), (0.2392, -0.2392, 7.043), (-2.845e-06, -0.3383, 7.043), (-0.2392, -0.2392, 7.043), (-0.3383, 8.292e-08, 7.043), (-0.2392, 0.2392, 7.043)], [], [(0, 1, 3, 2), (2, 3, 5, 4), (4, 5, 7, 6), (6, 7, 9, 8), (8, 9, 11, 10), (10, 11, 13, 12), (9, 7, 19, 20), (12, 13, 15, 14), (14, 15, 1, 0), (0, 2, 4, 6, 8, 10, 12, 14), (16, 17, 25, 24), (15, 13, 22, 23), (5, 3, 16, 18), (11, 9, 20, 21), (1, 15, 23, 17), (3, 1, 17, 16), (7, 5, 18, 19), (13, 11, 21, 22), (24, 25, 31, 30, 29, 28, 27, 26), (17, 23, 31, 25), (22, 21, 29, 30), (20, 19, 27, 28), (18, 16, 24, 26), (23, 22, 30, 31), (21, 20, 28, 29), (19, 18, 26, 27)])
_uv = me_cylinder_003.uv_layers.new(name='UVMap')
_uv.uv.foreach_set('vector', [1.0, 0.5, 1.0, 1.0, 0.875, 1.0, 0.875, 0.5, 0.875, 0.5, 0.875, 1.0, 0.75, 1.0, 0.75, 0.5, 0.75, 0.5, 0.75, 1.0, 0.625, 1.0, 0.625, 0.5, 0.625, 0.5, 0.625, 1.0, 0.5, 1.0, 0.5, 0.5, 0.5, 0.5, 0.5, 1.0, 0.375, 1.0, 0.375, 0.5, 0.375, 0.5, 0.375, 1.0, 0.25, 1.0, 0.25, 0.5, 0.5, 1.0, 0.625, 1.0, 0.625, 1.0, 0.5, 1.0, 0.25, 0.5, 0.25, 1.0, 0.125, 1.0, 0.125, 0.5, 0.125, 0.5, 0.125, 1.0, 0.0, 1.0, 0.0, 0.5, 0.75, 0.49, 0.9197, 0.4197, 0.99, 0.25, 0.9197, 0.08029, 0.75, 0.01, 0.5803, 0.08029, 0.51, 0.25, 0.5803, 0.4197, 0.875, 1.0, 1.0, 1.0, 1.0, 1.0, 0.875, 1.0, 0.125, 1.0, 0.25, 1.0, 0.25, 1.0, 0.125, 1.0, 0.75, 1.0, 0.875, 1.0, 0.875, 1.0, 0.75, 1.0, 0.375, 1.0, 0.5, 1.0, 0.5, 1.0, 0.375, 1.0, 0.0, 1.0, 0.125, 1.0, 0.125, 1.0, 0.0, 1.0, 0.875, 1.0, 1.0, 1.0, 1.0, 1.0, 0.875, 1.0, 0.625, 1.0, 0.75, 1.0, 0.75, 1.0, 0.625, 1.0, 0.25, 1.0, 0.375, 1.0, 0.375, 1.0, 0.25, 1.0, 0.4197, 0.4197, 0.25, 0.49, 0.08029, 0.4197, 0.01, 0.25, 0.08029, 0.08029, 0.25, 0.01, 0.4197, 0.08029, 0.49, 0.25, 0.0, 1.0, 0.125, 1.0, 0.125, 1.0, 0.0, 1.0, 0.25, 1.0, 0.375, 1.0, 0.375, 1.0, 0.25, 1.0, 0.5, 1.0, 0.625, 1.0, 0.625, 1.0, 0.5, 1.0, 0.75, 1.0, 0.875, 1.0, 0.875, 1.0, 0.75, 1.0, 0.125, 1.0, 0.25, 1.0, 0.25, 1.0, 0.125, 1.0, 0.375, 1.0, 0.5, 1.0, 0.5, 1.0, 0.375, 1.0, 0.625, 1.0, 0.75, 1.0, 0.75, 1.0, 0.625, 1.0])
me_cylinder_003.materials.append(mat_material_005)
me_cylinder_003.use_remesh_fix_poles = True
me_cylinder_003.use_remesh_preserve_attributes = False
me_cylinder_003.update()
me_cube_003 = bpy.data.meshes.new('Cube.003')
me_cube_003.from_pydata([(-1.0, -1.0, -1.0), (-1.0, -1.0, 1.0), (-1.0, 1.0, -1.0), (-1.0, 1.0, 1.0), (1.531, -1.0, -1.0), (1.531, -1.0, 1.0), (1.531, 1.0, -1.0), (1.531, 1.0, 1.0), (-0.6212, 0.03444, -2.171), (1.424, 0.03444, -2.171), (-0.6212, 0.5565, -1.729), (1.424, 0.5565, -1.729), (-0.6212, 0.7728, -0.664), (1.424, 0.7728, -0.664), (-0.6212, 0.5565, 0.4012), (1.424, 0.5565, 0.4012), (-0.6212, 0.03444, 0.8424), (1.424, 0.03444, 0.8424), (-0.6212, -0.4877, 0.4012), (1.424, -0.4877, 0.4012), (-0.6212, -0.7039, -0.664), (1.424, -0.7039, -0.664), (-0.6212, -0.4877, -1.729), (1.424, -0.4877, -1.729), (-0.2804, 0.03444, -2.171), (0.0604, 0.03444, -2.171), (0.4012, 0.03444, -2.171), (0.742, 0.03444, -2.171), (1.083, 0.03444, -2.171), (1.083, 0.5565, -1.729), (0.742, 0.5565, -1.729), (0.4012, 0.5565, -1.729), (0.0604, 0.5565, -1.729), (-0.2804, 0.5565, -1.729), (1.083, 0.7728, -0.664), (0.742, 0.7728, -0.664), (0.4012, 0.7728, -0.664), (0.0604, 0.7728, -0.664), (-0.2804, 0.7728, -0.664), (1.083, 0.5565, 0.4012), (0.742, 0.5565, 0.4012), (0.4012, 0.5565, 0.4012), (0.0604, 0.5565, 0.4012), (-0.2804, 0.5565, 0.4012), (1.083, 0.03444, 0.8424), (0.742, 0.03444, 0.8424), (0.4012, 0.03444, 0.8424), (0.0604, 0.03444, 0.8424), (-0.2804, 0.03444, 0.8424), (1.083, -0.4877, 0.4012), (0.742, -0.4877, 0.4012), (0.4012, -0.4877, 0.4012), (0.0604, -0.4877, 0.4012), (-0.2804, -0.4877, 0.4012), (1.083, -0.7039, -0.664), (0.742, -0.7039, -0.664), (0.4012, -0.7039, -0.664), (0.0604, -0.7039, -0.664), (-0.2804, -0.7039, -0.664), (1.083, -0.4877, -1.729), (0.742, -0.4877, -1.729), (0.4012, -0.4877, -1.729), (0.0604, -0.4877, -1.729), (-0.2804, -0.4877, -1.729)], [], [(0, 1, 3, 2), (2, 3, 7, 6), (6, 7, 5, 4), (4, 5, 1, 0), (2, 6, 4, 0), (7, 3, 1, 5), (28, 29, 11, 9), (29, 34, 13, 11), (34, 13, 15, 39), (39, 15, 17, 44), (44, 17, 19, 49), (49, 19, 21, 54), (11, 13, 15, 17, 19, 21, 23, 9), (54, 59, 23, 21), (59, 28, 9, 23), (8, 22, 20, 18, 16, 14, 12, 10), (22, 8, 24, 63), (63, 24, 25, 62), (62, 25, 26, 61), (61, 26, 27, 60), (60, 27, 28, 59), (20, 22, 63, 58), (58, 63, 62, 57), (57, 62, 61, 56), (56, 61, 60, 55), (55, 60, 59, 54), (18, 53, 58, 20), (53, 52, 57, 58), (52, 51, 56, 57), (51, 50, 55, 56), (50, 49, 54, 55), (16, 48, 53, 18), (48, 47, 52, 53), (47, 46, 51, 52), (46, 45, 50, 51), (45, 44, 49, 50), (14, 43, 48, 16), (43, 42, 47, 48), (42, 41, 46, 47), (41, 40, 45, 46), (40, 39, 44, 45), (12, 38, 43, 14), (38, 37, 42, 43), (37, 36, 41, 42), (36, 35, 40, 41), (35, 34, 39, 40), (10, 12, 38, 33), (33, 38, 37, 32), (32, 37, 36, 31), (31, 36, 35, 30), (30, 35, 34, 29), (8, 10, 33, 24), (24, 33, 32, 25), (25, 32, 31, 26), (26, 31, 30, 27), (27, 30, 29, 28)])
me_cube_003.polygons.foreach_set('material_index', [0, 0, 0, 0, 0, 0, 1, 1, 0, 0, 0, 0, 0, 1, 1, 0, 2, 1, 2, 1, 2, 2, 1, 2, 1, 2, 0, 0, 0, 0, 0, 0, 0, 0, 0, 0, 0, 0, 0, 0, 0, 0, 0, 0, 0, 0, 2, 1, 2, 1, 2, 2, 1, 2, 1, 2])
_uv = me_cube_003.uv_layers.new(name='UVMap')
_uv.uv.foreach_set('vector', [0.375, 0.0, 0.625, 0.0, 0.625, 0.25, 0.375, 0.25, 0.375, 0.25, 0.625, 0.25, 0.625, 0.5, 0.375, 0.5, 0.375, 0.5, 0.625, 0.5, 0.625, 0.75, 0.375, 0.75, 0.375, 0.75, 0.625, 0.75, 0.625, 1.0, 0.375, 1.0, 0.125, 0.5, 0.375, 0.5, 0.375, 0.75, 0.125, 0.75, 0.625, 0.5, 0.875, 0.5, 0.875, 0.75, 0.625, 0.75, 1.0, 0.9167, 0.875, 0.9167, 0.875, 1.0, 1.0, 1.0, 0.875, 0.9167, 0.75, 0.9167, 0.75, 1.0, 0.875, 1.0, 0.75, 0.9167, 0.75, 1.0, 0.625, 1.0, 0.625, 0.9167, 0.625, 0.9167, 0.625, 1.0, 0.5, 1.0, 0.5, 0.9167, 0.5, 0.9167, 0.5, 1.0, 0.375, 1.0, 0.375, 0.9167, 0.375, 0.9167, 0.375, 1.0, 0.25, 1.0, 0.25, 0.9167, 0.9197, 0.4197, 0.99, 0.25, 0.9197, 0.08029, 0.75, 0.01, 0.5803, 0.08029, 0.51, 0.25, 0.5803, 0.4197, 0.75, 0.49, 0.25, 0.9167, 0.125, 0.9167, 0.125, 1.0, 0.25, 1.0, 0.125, 0.9167, 0.0, 0.9167, 0.0, 1.0, 0.125, 1.0, 0.25, 0.49, 0.08029, 0.4197, 0.01, 0.25, 0.08029, 0.08029, 0.25, 0.01, 0.4197, 0.08029, 0.49, 0.25, 0.4197, 0.4197, 0.125, 0.5, 0.0, 0.5, 0.0, 0.5833, 0.125, 0.5833, 0.125, 0.5833, 0.0, 0.5833, 0.0, 0.6667, 0.125, 0.6667, 0.125, 0.6667, 0.0, 0.6667, 0.0, 0.75, 0.125, 0.75, 0.125, 0.75, 0.0, 0.75, 0.0, 0.8333, 0.125, 0.8333, 0.125, 0.8333, 0.0, 0.8333, 0.0, 0.9167, 0.125, 0.9167, 0.25, 0.5, 0.125, 0.5, 0.125, 0.5833, 0.25, 0.5833, 0.25, 0.5833, 0.125, 0.5833, 0.125, 0.6667, 0.25, 0.6667, 0.25, 0.6667, 0.125, 0.6667, 0.125, 0.75, 0.25, 0.75, 0.25, 0.75, 0.125, 0.75, 0.125, 0.8333, 0.25, 0.8333, 0.25, 0.8333, 0.125, 0.8333, 0.125, 0.9167, 0.25, 0.9167, 0.375, 0.5, 0.375, 0.5833, 0.25, 0.5833, 0.25, 0.5, 0.375, 0.5833, 0.375, 0.6667, 0.25, 0.6667, 0.25, 0.5833, 0.375, 0.6667, 0.375, 0.75, 0.25, 0.75, 0.25, 0.6667, 0.375, 0.75, 0.375, 0.8333, 0.25, 0.8333, 0.25, 0.75, 0.375, 0.8333, 0.375, 0.9167, 0.25, 0.9167, 0.25, 0.8333, 0.5, 0.5, 0.5, 0.5833, 0.375, 0.5833, 0.375, 0.5, 0.5, 0.5833, 0.5, 0.6667, 0.375, 0.6667, 0.375, 0.5833, 0.5, 0.6667, 0.5, 0.75, 0.375, 0.75, 0.375, 0.6667, 0.5, 0.75, 0.5, 0.8333, 0.375, 0.8333, 0.375, 0.75, 0.5, 0.8333, 0.5, 0.9167, 0.375, 0.9167, 0.375, 0.8333, 0.625, 0.5, 0.625, 0.5833, 0.5, 0.5833, 0.5, 0.5, 0.625, 0.5833, 0.625, 0.6667, 0.5, 0.6667, 0.5, 0.5833, 0.625, 0.6667, 0.625, 0.75, 0.5, 0.75, 0.5, 0.6667, 0.625, 0.75, 0.625, 0.8333, 0.5, 0.8333, 0.5, 0.75, 0.625, 0.8333, 0.625, 0.9167, 0.5, 0.9167, 0.5, 0.8333, 0.75, 0.5, 0.75, 0.5833, 0.625, 0.5833, 0.625, 0.5, 0.75, 0.5833, 0.75, 0.6667, 0.625, 0.6667, 0.625, 0.5833, 0.75, 0.6667, 0.75, 0.75, 0.625, 0.75, 0.625, 0.6667, 0.75, 0.75, 0.75, 0.8333, 0.625, 0.8333, 0.625, 0.75, 0.75, 0.8333, 0.75, 0.9167, 0.625, 0.9167, 0.625, 0.8333, 0.875, 0.5, 0.75, 0.5, 0.75, 0.5833, 0.875, 0.5833, 0.875, 0.5833, 0.75, 0.5833, 0.75, 0.6667, 0.875, 0.6667, 0.875, 0.6667, 0.75, 0.6667, 0.75, 0.75, 0.875, 0.75, 0.875, 0.75, 0.75, 0.75, 0.75, 0.8333, 0.875, 0.8333, 0.875, 0.8333, 0.75, 0.8333, 0.75, 0.9167, 0.875, 0.9167, 1.0, 0.5, 0.875, 0.5, 0.875, 0.5833, 1.0, 0.5833, 1.0, 0.5833, 0.875, 0.5833, 0.875, 0.6667, 1.0, 0.6667, 1.0, 0.6667, 0.875, 0.6667, 0.875, 0.75, 1.0, 0.75, 1.0, 0.75, 0.875, 0.75, 0.875, 0.8333, 1.0, 0.8333, 1.0, 0.8333, 0.875, 0.8333, 0.875, 0.9167, 1.0, 0.9167])
me_cube_003.materials.append(mat_material)
me_cube_003.materials.append(mat_material_001)
me_cube_003.materials.append(mat_material_002)
me_cube_003.use_remesh_fix_poles = True
me_cube_003.use_remesh_preserve_attributes = False
me_cube_003.update()

# ---- objects
ob_plane = bpy.data.objects.new('Plane', me_plane)
ob_cube = bpy.data.objects.new('Cube', me_cube_001)
ob_cylinder = bpy.data.objects.new('Cylinder', me_cylinder)
ob_cylinder_001 = bpy.data.objects.new('Cylinder.001', me_cylinder_002)
ob_cube_001 = bpy.data.objects.new('Cube.001', me_cube_002)
ob_cylinder_002 = bpy.data.objects.new('Cylinder.002', me_cylinder_003)
ob_cube_002 = bpy.data.objects.new('Cube.002', me_cube_003)

# ---- transforms, parenting, visibility, modifiers, constraints
ob_plane.location = (0.0, 0.0, 0.0)
ob_plane.scale = (3.0, 3.0, 1.0)
ob_cube.location = (-1.101, -0.8799, 0.03543)
ob_cube.scale = (1.537, 1.537, 0.6208)
ob_cylinder.location = (1.505, 1.629, 1.908)
ob_cylinder.scale = (1.265, 1.265, 1.852)
ob_cylinder_001.location = (-1.426, 1.602, 1.891)
ob_cylinder_001.scale = (1.265, 1.265, 1.852)
ob_cube_001.location = (-1.334, -1.083, 0.4502)
ob_cube_001.scale = (1.437, -1.662, 0.3909)
ob_cylinder_002.location = (0.183, -2.509, 0.09318)
ob_cylinder_002.scale = (0.3545, 0.3545, 0.4367)
ob_cube_002.location = (1.014, -0.9594, 0.5366)
ob_cube_002.scale = (1.061, 1.0, -0.4901)

# ---- collection membership
col_collection.objects.link(ob_plane)
col_collection.objects.link(ob_cube)
col_collection.objects.link(ob_cylinder)
col_collection.objects.link(ob_cylinder_001)
col_collection.objects.link(ob_cube_001)
col_collection.objects.link(ob_cylinder_002)
col_collection.objects.link(ob_cube_002)

# ---- scene / render settings (as saved in the file)
scene.frame_start = 1; scene.frame_end = 250; scene.frame_set(1)
scene.render.engine = 'BLENDER_EEVEE_NEXT'
scene.cycles.use_denoising = False
scene.cycles.samples = 128
scene.cycles.sampling_pattern = 'TABULATED_SOBOL'
scene.cycles.use_adaptive_sampling = False
scene.cycles.use_light_tree = False
scene.view_settings.view_transform = 'Filmic'
bpy.context.view_layer.update()

# ---- added for rendering (the .blend has no active camera and no usable light): camera, sun
cam_auto = bpy.data.cameras.new('AutoCamera')
cam_auto.lens = 50.0
cam_auto.sensor_width = 36.0
cam_auto.clip_end = 1000.0
ob_auto_camera = bpy.data.objects.new('AutoCamera', cam_auto)
scene.collection.objects.link(ob_auto_camera)
ob_auto_camera.location = (9.20817, -11.0446, 9.61567)
ob_auto_camera.rotation_euler = (1.09748, -7.21219e-08, 0.694738)
scene.camera = ob_auto_camera
light_auto_sun = bpy.data.lights.new('AutoSun', 'SUN')
light_auto_sun.energy = 3.0
light_auto_sun.angle = 0.0523599
ob_auto_sun = bpy.data.objects.new('AutoSun', light_auto_sun)
scene.collection.objects.link(ob_auto_sun)
ob_auto_sun.rotation_euler = (0.872665, 0.174533, 0.523599)
bpy.context.view_layer.update()
